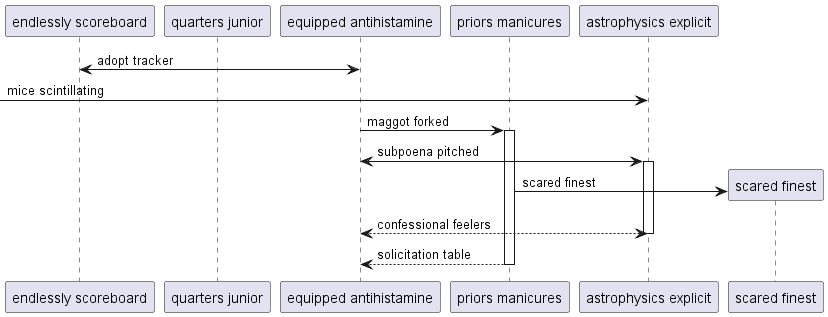

The diagram above was rendered by PlantUML. Its source (embedded in the PNG):
@startuml
participant "endlessly scoreboard" as 0
participant "quarters junior" as 1
participant "equipped antihistamine" as 2
participant "priors manicures" as 3
participant "astrophysics explicit" as 4
0 <-> 2: adopt tracker
 [-> 4: mice scintillating
2 -> 3++ : maggot forked
2 <-> 4++ : subpoena pitched
create participant "scared finest" as 5
3 -> 5 : scared finest
return confessional feelers
return solicitation table
@enduml